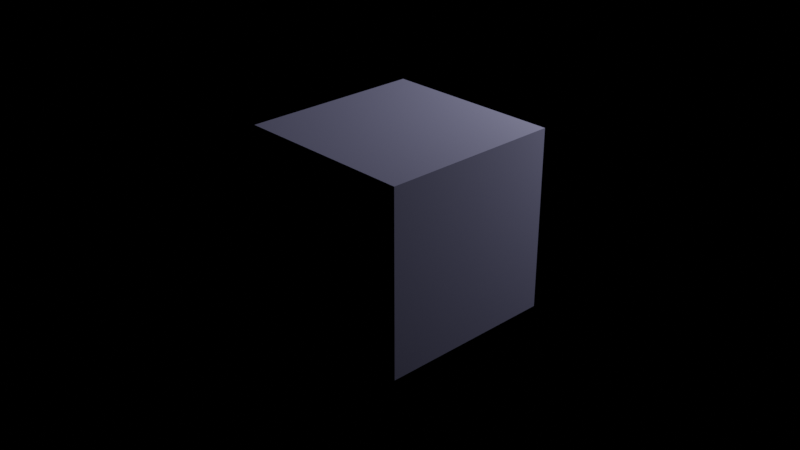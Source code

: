 # Source: untitled.blend  (saved by Blender 3.3.6; exported with 4.5.12 LTS)
import bpy
from mathutils import Matrix  # noqa: F401  (used for matrix-valued properties, if any)

bpy.ops.wm.read_factory_settings(use_empty=True)
scene = bpy.context.scene
scene.name = 'Scene'

# ---- collections
col_collection = bpy.data.collections.new('Collection'); scene.collection.children.link(col_collection)

# ---- images (referenced by path relative to the original .blend; pixels are not part of the script)
import os
ASSET_DIR = os.environ.get("B2B_ASSET_DIR", "")  # directory of the original .blend (textures are referenced by path, not embedded)
HERE = os.path.dirname(os.path.abspath(__file__))  # packed textures are extracted next to this script under _unpacked/

def load_image(name, relpath, width, height, colorspace="sRGB"):
    """Load a texture the original file referenced (path relative to the .blend, or extracted next to this script)."""
    p = next((c for c in (os.path.join(HERE, relpath), os.path.join(ASSET_DIR, relpath)) if relpath and os.path.exists(c)), "")
    if p:
        img = bpy.data.images.load(p, check_existing=True)
        img.name = name
    else:  # same state as the original file: an image datablock whose file is absent (Cycles renders it pink)
        img = bpy.data.images.new(name, width, height)
        img.source = "FILE"
        img.filepath = "//" + (relpath or name)
    img.colorspace_settings.name = colorspace
    return img
img_ai42_003_floor_wood_diff_02_jpg = load_image('AI42_003_floor_wood_diff_02.jpg', 'AI42_003_floor_wood_diff_02.jpg', 1024, 1024, 'sRGB')

# ---- materials (node trees are filled in below, after node groups)
mat_material = bpy.data.materials.new('Material')
mat_material.alpha_threshold = 0.0
mat_material.roughness = 0.5
mat_material.line_color = (0.0, 0.0, 0.0, 1.0)

# ---- material node trees
mat_material.use_nodes = True; mat_material.node_tree.nodes.clear()
_N = mat_material.node_tree.nodes; _L = mat_material.node_tree.links
n0 = _N.new('ShaderNodeOutputMaterial'); n0.name = 'Material Output'; n0.location = (655, 300)
n1 = _N.new('ShaderNodeTexCoord'); n1.name = 'Texture Coordinate'; n1.location = (-1273, 222)
n2 = _N.new('ShaderNodeMapping'); n2.name = 'Mapping'; n2.location = (-1065, 258)
n3 = _N.new('ShaderNodeValToRGB'); n3.name = 'ColorRamp.002'; n3.location = (-451, -102)
while len(n3.color_ramp.elements) > 1: n3.color_ramp.elements.remove(n3.color_ramp.elements[-1])
n3.color_ramp.elements[0].position = 0.0; n3.color_ramp.elements[0].color = (0.0, 0.0, 0.0, 1.0)
_e = n3.color_ramp.elements.new(1.0); _e.color = (1.0, 1.0, 1.0, 1.0)
n4 = _N.new('ShaderNodeValToRGB'); n4.name = 'ColorRamp.001'; n4.location = (-428, 140)
while len(n4.color_ramp.elements) > 1: n4.color_ramp.elements.remove(n4.color_ramp.elements[-1])
n4.color_ramp.elements[0].position = 0.0; n4.color_ramp.elements[0].color = (0.01, 0.01, 0.01, 1.0)
_e = n4.color_ramp.elements.new(1.0); _e.color = (1.0, 1.0, 1.0, 1.0)
n5 = _N.new('ShaderNodeBsdfDiffuse'); n5.name = 'Diffuse BSDF'; n5.location = (1039, -33)
n5.inputs[0].default_value = (0.003288, 0.0, 0.8, 1.0)
n6 = _N.new('ShaderNodeTexImage'); n6.name = 'Image Texture'; n6.location = (-782, 250)
n6.image = img_ai42_003_floor_wood_diff_02_jpg
n7 = _N.new('ShaderNodeValToRGB'); n7.name = 'ColorRamp.003'; n7.location = (-318, 474)
while len(n7.color_ramp.elements) > 1: n7.color_ramp.elements.remove(n7.color_ramp.elements[-1])
n7.color_ramp.elements[0].position = 0.04; n7.color_ramp.elements[0].color = (0.6022, 0.4826, 0.0, 1.0)
_e = n7.color_ramp.elements.new(0.08409); _e.color = (0.01963, 0.07792, 0.1749, 1.0)
_e = n7.color_ramp.elements.new(0.1409); _e.color = (0.08363, 1.0, 0.1998, 1.0)
_e = n7.color_ramp.elements.new(0.1864); _e.color = (0.8647, 0.0, 1.0, 1.0)
n8 = _N.new('ShaderNodeValToRGB'); n8.name = 'ColorRamp.004'; n8.location = (-53, 773)
while len(n8.color_ramp.elements) > 1: n8.color_ramp.elements.remove(n8.color_ramp.elements[-1])
n8.color_ramp.elements[0].position = 0.04; n8.color_ramp.elements[0].color = (0.6022, 0.4826, 0.0, 1.0)
_e = n8.color_ramp.elements.new(0.05102); _e.color = (0.05657, 0.0, 0.4566, 1.0)
_e = n8.color_ramp.elements.new(0.08409); _e.color = (0.01963, 0.07792, 0.1749, 1.0)
_e = n8.color_ramp.elements.new(0.0958); _e.color = (0.5984, 0.0, 0.01759, 1.0)
_e = n8.color_ramp.elements.new(0.1409); _e.color = (0.08363, 1.0, 0.1998, 1.0)
_e = n8.color_ramp.elements.new(0.1552); _e.color = (0.4756, 0.4811, 0.8926, 1.0)
_e = n8.color_ramp.elements.new(0.1864); _e.color = (0.8647, 0.0, 1.0, 1.0)
n9 = _N.new('ShaderNodeBsdfPrincipled'); n9.name = 'Principled BSDF'; n9.location = (329, 350)
n9.distribution = 'GGX'
n9.subsurface_method = 'RANDOM_WALK_SKIN'
n9.inputs[3].default_value = 1.45
n9.inputs[20].default_value = 0.0
n9.inputs[27].default_value = (0.0, 0.0, 0.0, 1.0)
n9.inputs[28].default_value = 1.0
n10 = _N.new('ShaderNodeValToRGB'); n10.name = 'ColorRamp'; n10.location = (-413, 766)
n10.color_ramp.interpolation = 'CARDINAL'
while len(n10.color_ramp.elements) > 1: n10.color_ramp.elements.remove(n10.color_ramp.elements[-1])
n10.color_ramp.elements[0].position = 0.0; n10.color_ramp.elements[0].color = (0.0, 0.0, 0.2045, 1.0)
_e = n10.color_ramp.elements.new(1.0); _e.color = (1.0, 1.0, 1.0, 1.0)
_L.new(n1.outputs[2], n2.inputs[0])
_L.new(n2.outputs[0], n6.inputs[0])
_L.new(n9.outputs[0], n0.inputs[0])
_L.new(n6.outputs[0], n4.inputs[0])
_L.new(n6.outputs[0], n10.inputs[0])
_L.new(n10.outputs[0], n9.inputs[0])
n0.is_active_output = True

# ---- world
world_world = bpy.data.worlds.new('World'); scene.world = world_world
world_world.use_nodes = True; world_world.node_tree.nodes.clear()
_N = world_world.node_tree.nodes; _L = world_world.node_tree.links
n0 = _N.new('ShaderNodeOutputWorld'); n0.name = 'World Output'; n0.location = (300, 300)
n1 = _N.new('ShaderNodeBackground'); n1.name = 'Background'; n1.location = (10, 300)
n1.inputs[0].default_value = (0.05088, 0.05088, 0.05088, 1.0)
n1.inputs[1].default_value = 0.0
_L.new(n1.outputs[0], n0.inputs[0])
n0.is_active_output = True
world_world.color = (0.05088, 0.05088, 0.05088)
world_world.use_sun_shadow = False
world_world.sun_shadow_jitter_overblur = 0.0

# ---- cameras
cam_camera = bpy.data.cameras.new('Camera')
cam_camera.clip_end = 100.0
cam_camera.ortho_scale = 7.314

# ---- lights
light_light = bpy.data.lights.new('Light', 'POINT')
light_light.transmission_factor = 0.0
light_light.energy = 1000.0
light_light.shadow_soft_size = 0.1
light_light.shadow_maximum_resolution = 0.006
light_light.use_absolute_resolution = True

# ---- meshes
me_cube = bpy.data.meshes.new('Cube')
me_cube.from_pydata([(1.0, 1.0, 1.0), (1.0, 1.0, -1.0), (1.0, -1.0, 1.0), (1.0, -1.0, -1.0), (-1.0, 1.0, 1.0), (-1.0, 1.0, -1.0), (-1.0, -1.0, 1.0), (-1.0, -1.0, -1.0)], [], [(0, 4, 6, 2), (3, 2, 6, 7), (7, 6, 4, 5), (5, 1, 3, 7), (1, 0, 2, 3), (5, 4, 0, 1)])
_uv = me_cube.uv_layers.new(name='UVMap')
_uv.uv.foreach_set('vector', [0.625, 0.5, 0.875, 0.5, 0.875, 0.75, 0.625, 0.75, 0.375, 0.75, 0.625, 0.75, 0.625, 1.0, 0.375, 1.0, 0.375, 0.0, 0.625, 0.0, 0.625, 0.25, 0.375, 0.25, 0.125, 0.5, 0.375, 0.5, 0.375, 0.75, 0.125, 0.75, 0.375, 0.5, 0.625, 0.5, 0.625, 0.75, 0.375, 0.75, 0.375, 0.25, 0.625, 0.25, 0.625, 0.5, 0.375, 0.5])
me_cube.materials.append(mat_material)
me_cube.use_mirror_vertex_groups = False
me_cube.update()

# ---- objects
ob_cube = bpy.data.objects.new('Cube', me_cube)
ob_light = bpy.data.objects.new('Light', light_light)
ob_camera = bpy.data.objects.new('Camera', cam_camera)

# ---- transforms, parenting, visibility, modifiers, constraints
ob_cube.location = (0.0, 0.0, 0.0)
ob_cube.lock_rotations_4d = False
ob_cube.empty_display_type = 'ARROWS'
ob_cube.lineart.crease_threshold = 0.0
ob_light.location = (1.921, 4.679, 3.25)
ob_light.rotation_euler = (0.6503, 0.05522, 1.866)
ob_light.lock_rotations_4d = False
ob_light.empty_display_type = 'ARROWS'
ob_light.color = (0.0, 0.0, 0.0, 0.0)
ob_light.lineart.crease_threshold = 0.0
ob_camera.location = (7.359, -6.926, 4.958)
ob_camera.rotation_euler = (1.109, 0.0, 0.8149)
ob_camera.lock_rotations_4d = False
ob_camera.empty_display_type = 'ARROWS'
ob_camera.color = (0.0, 0.0, 0.0, 0.0)
ob_camera.display_type = 'WIRE'
ob_camera.lineart.crease_threshold = 0.0

# ---- collection membership
col_collection.objects.link(ob_cube)
col_collection.objects.link(ob_light)
col_collection.objects.link(ob_camera)

# ---- scene / render settings (as saved in the file)
scene.camera = ob_camera
scene.frame_start = 1; scene.frame_end = 250; scene.frame_set(1)
scene.render.engine = 'CYCLES'
scene.render.film_transparent = True
scene.cycles.use_denoising = False
scene.cycles.samples = 256
scene.cycles.sampling_pattern = 'TABULATED_SOBOL'
scene.cycles.use_light_tree = False
scene.eevee.taa_render_samples = 256
scene.view_settings.view_transform = 'Filmic'
bpy.context.view_layer.update()
